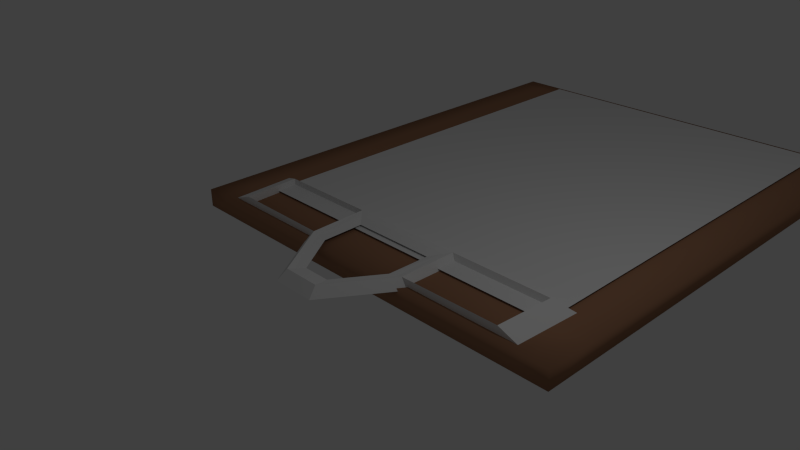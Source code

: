 # Source: clipboard.blend  (saved by Blender 2.76.0; exported with 4.5.12 LTS)
import bpy
from mathutils import Matrix  # noqa: F401  (used for matrix-valued properties, if any)

bpy.ops.wm.read_factory_settings(use_empty=True)
scene = bpy.context.scene
scene.name = 'Scene'

# ---- collections
col_collection_1 = bpy.data.collections.new('Collection 1'); scene.collection.children.link(col_collection_1)

# ---- materials (node trees are filled in below, after node groups)
mat_material_001 = bpy.data.materials.new('Material.001')
mat_material_001.alpha_threshold = 0.0
mat_material_001.use_transparent_shadow = False
mat_material_001.roughness = 0.5
mat_material = bpy.data.materials.new('Material')
mat_material.alpha_threshold = 0.0
mat_material.use_transparent_shadow = False
mat_material.diffuse_color = (0.3506, 0.179, 0.1026, 1.0)
mat_material.roughness = 0.5
mat_material.line_color = (0.0, 0.0, 0.0, 1.0)

# ---- material node trees

# ---- world
world_world = bpy.data.worlds.new('World'); scene.world = world_world
world_world.color = (0.05088, 0.05088, 0.05088)
world_world.use_sun_shadow = False
world_world.sun_shadow_jitter_overblur = 0.0
world_world.cycles.sampling_method = 'MANUAL'
world_world.cycles.sample_map_resolution = 256

# ---- cameras
cam_camera = bpy.data.cameras.new('Camera')
cam_camera.clip_end = 100.0
cam_camera.lens = 35.0
cam_camera.sensor_width = 32.0
cam_camera.sensor_height = 18.0
cam_camera.ortho_scale = 7.314
cam_camera.dof.focus_distance = 0.0
cam_camera.dof.aperture_fstop = 128.0

# ---- lights
light_lamp = bpy.data.lights.new('Lamp', 'POINT')
light_lamp.transmission_factor = 0.0
light_lamp.cutoff_distance = 30.0
light_lamp.energy = 100.0
light_lamp.shadow_buffer_clip_start = 1.001
light_lamp.shadow_soft_size = 0.1
light_lamp.shadow_maximum_resolution = 0.006
light_lamp.use_absolute_resolution = True
light_lamp.cycles.use_multiple_importance_sampling = False

# ---- meshes
me_plane_002 = bpy.data.meshes.new('Plane.002')
me_plane_002.from_pydata([(-1.0, -1.0, 0.0), (1.0, -1.0, 0.0), (-1.0, 1.0, 0.0), (1.0, 1.0, 0.0)], [], [(0, 1, 3, 2)])
me_plane_002.materials.append(mat_material_001)
me_plane_002.use_remesh_preserve_volume = False
me_plane_002.use_remesh_preserve_attributes = False
me_plane_002.use_mirror_vertex_groups = False
me_plane_002.update()
me_plane_001 = bpy.data.meshes.new('Plane.001')
me_plane_001.from_pydata([(-3.614, 0.3114, -0.2406), (2.732, 0.3114, -0.2406), (-3.614, 7.894, -0.2406), (2.732, 7.894, -0.2406), (-3.614, 7.894, 0.02993), (-3.614, 0.3114, 0.02993), (2.732, 0.3114, 0.02993), (2.732, 7.894, 0.02993), (-3.614, 0.9963, -0.2406), (2.732, 0.9963, -0.2406), (-3.614, 0.9963, 0.02993), (2.732, 0.9963, 0.02993), (2.134, 0.3114, -0.2406), (2.134, 7.894, -0.2406), (2.134, 0.3114, 0.02993), (2.134, 7.894, 0.02993), (2.134, 0.9963, 0.02993), (2.134, 0.9963, -0.2406), (-3.225, 7.894, -0.2406), (-3.225, 7.894, 0.02993), (-3.225, 0.9963, 0.02993), (-3.225, 0.3114, -0.2406), (-3.225, 0.3114, 0.02993), (-3.225, 0.9963, -0.2406), (2.732, 7.595, -0.2406), (2.732, 7.595, 0.02993), (-3.614, 7.595, -0.2406), (-3.614, 7.595, 0.02993), (2.134, 7.595, 0.02993), (2.134, 7.595, -0.2406), (-3.225, 7.595, -0.2406), (-3.225, 7.595, 0.02993)], [], [(29, 13, 3, 24), (28, 25, 7, 15), (24, 3, 7, 25), (8, 0, 5, 10), (18, 2, 4, 19), (12, 1, 6, 14), (26, 8, 10, 27), (1, 9, 11, 6), (14, 6, 11, 16), (12, 17, 9, 1), (21, 23, 17, 12), (22, 14, 16, 20), (21, 12, 14, 22), (3, 13, 15, 7), (31, 28, 15, 19), (30, 18, 13, 29), (26, 2, 18, 30), (27, 31, 19, 4), (0, 21, 22, 5), (5, 22, 20, 10), (0, 8, 23, 21), (13, 18, 19, 15), (10, 20, 31, 27), (8, 26, 30, 23), (23, 30, 29, 17), (20, 16, 28, 31), (2, 26, 27, 4), (9, 24, 25, 11), (16, 11, 25, 28), (17, 29, 24, 9)])
me_plane_001.polygons.foreach_set('use_smooth', [True] * 30)
me_plane_001.materials.append(mat_material)
me_plane_001.use_remesh_preserve_volume = False
me_plane_001.use_remesh_preserve_attributes = False
me_plane_001.use_mirror_vertex_groups = False
me_plane_001.update()
me_plane = bpy.data.meshes.new('Plane')
me_plane.from_pydata([(-0.3186, -1.0, 0.0), (0.3186, -1.0, 0.0), (-1.0, 1.0, 0.0), (1.0, 1.0, 0.0), (-0.9797, 0.0, 0.0), (0.9797, 0.0, 0.0), (-0.9797, 0.0, 0.0), (0.9797, 0.0, 0.0), (-0.8461, 0.0, 0.1303), (-0.2751, -0.8636, 0.1339), (0.2751, -0.8636, 0.1339), (0.8461, 0.0, 0.1303), (0.8636, 0.8636, 0.1427), (-0.8636, 0.8636, 0.1427), (-0.7602, 0.0, 0.1062), (-0.2472, -0.7759, 0.1092), (0.2472, -0.7759, 0.1092), (0.7602, 0.0, 0.1062), (0.7759, 0.7759, 0.1243), (-0.7759, 0.7759, 0.1243), (-0.8666, 0.0, -0.001836), (-0.2818, -0.8845, -0.0005293), (0.2818, -0.8845, -0.0005293), (0.8666, 0.0, -0.001836), (0.8845, 0.8845, 0.0), (-0.8845, 0.8845, 0.0), (2.721, 0.0, 0.0), (2.777, 1.0, 0.0), (-2.777, 1.0, 0.0), (-2.721, 0.0, 0.0), (2.398, 0.8636, 0.1427), (2.349, 0.0, 0.1427), (-2.398, 0.8636, 0.1427), (-2.349, 0.0, 0.1427), (0.94, 0.05281, 0.01238), (0.9554, 0.8108, 0.01238), (2.259, 0.05281, 0.01238), (2.302, 0.8108, 0.01238), (-0.8839, 0.8519, -0.006099), (-0.8669, 0.0117, -0.007564), (-2.377, 0.8519, -0.006099), (-2.329, 0.0117, -0.006099), (-0.6188, 0.0, 0.08022), (-0.2012, -0.6316, 0.08022), (0.2012, -0.6316, 0.08022), (0.6188, 0.0, 0.08022), (0.6316, 0.6316, 0.08022), (-0.6316, 0.6316, 0.08022), (-0.6188, 0.0, 0.08022), (-0.2012, -0.6316, 0.08022), (0.2012, -0.6316, 0.08022), (0.6188, 0.0, 0.08022), (0.6316, 0.6316, 0.08022), (-0.6316, 0.6316, 0.08022)], [(4, 6), (5, 7)], [(5, 3, 24, 23), (2, 3, 12, 13), (5, 1, 10, 11), (11, 17, 18, 12), (8, 14, 15, 9), (10, 16, 17, 11), (12, 18, 19, 13), (9, 15, 16, 10), (13, 19, 14, 8), (0, 4, 8, 9), (11, 12, 35, 34), (1, 0, 9, 10), (4, 0, 21, 20), (1, 5, 23, 22), (3, 2, 25, 24), (0, 1, 22, 21), (2, 4, 20, 25), (27, 26, 31, 30), (29, 28, 32, 33), (5, 11, 31, 26), (2, 13, 32, 28), (8, 4, 29, 33), (12, 3, 27, 30), (33, 32, 40, 41), (31, 11, 34, 36), (12, 30, 37, 35), (30, 31, 36, 37), (32, 13, 38, 40), (13, 8, 39, 38), (8, 33, 41, 39), (14, 19, 47, 42), (42, 47, 53, 48), (18, 17, 45, 46), (15, 14, 42, 43), (17, 16, 44, 45), (19, 18, 46, 47), (16, 15, 43, 44), (46, 45, 51, 52), (43, 42, 48, 49), (45, 44, 50, 51), (47, 46, 52, 53), (44, 43, 49, 50)])
me_plane.use_remesh_preserve_volume = False
me_plane.use_remesh_preserve_attributes = False
me_plane.use_mirror_vertex_groups = False
me_plane.update()

# ---- objects
ob_plane_002 = bpy.data.objects.new('Plane.002', me_plane_002)
ob_plane_001 = bpy.data.objects.new('Plane.001', me_plane_001)
ob_plane = bpy.data.objects.new('Plane', me_plane)
ob_lamp = bpy.data.objects.new('Lamp', light_lamp)
ob_camera = bpy.data.objects.new('Camera', cam_camera)

# ---- transforms, parenting, visibility, modifiers, constraints
ob_plane_002.location = (0.07237, 3.651, 0.05727)
ob_plane_002.scale = (2.513, -3.409, 2.513)
ob_plane_002.lineart.crease_threshold = 0.0
ob_plane_001.location = (0.4312, -0.7279, 6.624e-06)
ob_plane_001.lineart.crease_threshold = 0.0
ob_plane.location = (0.0, -0.2997, 0.0)
ob_plane.lineart.crease_threshold = 0.0
ob_lamp.location = (4.076, 1.005, 5.904)
ob_lamp.rotation_euler = (0.6503, 0.05522, 1.866)
ob_lamp.lock_rotations_4d = False
ob_lamp.empty_display_type = 'ARROWS'
ob_lamp.color = (0.0, 0.0, 0.0, 0.0)
ob_lamp.lineart.crease_threshold = 0.0
ob_camera.location = (7.481, -6.508, 5.344)
ob_camera.rotation_euler = (1.109, 0.01082, 0.8149)
ob_camera.lock_rotations_4d = False
ob_camera.empty_display_type = 'ARROWS'
ob_camera.color = (0.0, 0.0, 0.0, 0.0)
ob_camera.display_type = 'WIRE'
ob_camera.lineart.crease_threshold = 0.0

# ---- collection membership
col_collection_1.objects.link(ob_plane_002)
col_collection_1.objects.link(ob_plane_001)
col_collection_1.objects.link(ob_plane)
col_collection_1.objects.link(ob_lamp)
col_collection_1.objects.link(ob_camera)

# ---- scene / render settings (as saved in the file)
scene.camera = ob_camera
scene.frame_start = 1; scene.frame_end = 250; scene.frame_set(1)
scene.render.engine = 'BLENDER_EEVEE_NEXT'
scene.render.resolution_percentage = 50
scene.render.dither_intensity = 0.0
scene.cycles.use_denoising = False
scene.cycles.samples = 10
scene.cycles.sampling_pattern = 'TABULATED_SOBOL'
scene.cycles.light_sampling_threshold = 0.0
scene.cycles.use_adaptive_sampling = False
scene.cycles.use_light_tree = False
scene.cycles.blur_glossy = 0.0
scene.cycles.pixel_filter_type = 'GAUSSIAN'
scene.cycles.sample_clamp_indirect = 0.0
scene.view_settings.view_transform = 'Standard'
bpy.context.view_layer.update()
